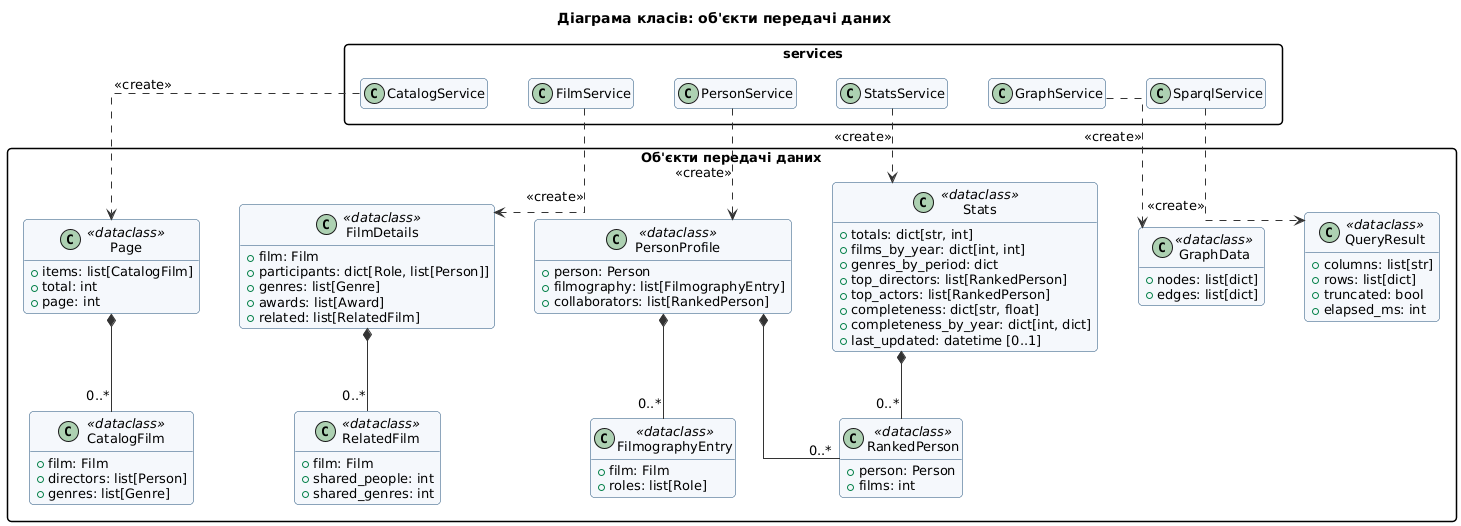

The diagram above was rendered by PlantUML. Its source (embedded in the PNG):
@startuml
!include common.iuml
skinparam class {
  BackgroundColor #F5F8FC
  BorderColor #1F4E79
}
skinparam packageStyle rectangle
skinparam linetype ortho
skinparam nodesep 40
skinparam ranksep 60
hide empty members
title Діаграма класів: об'єкти передачі даних

package "services" {
  class CatalogService
  class FilmService
  class PersonService
  class StatsService
  class GraphService
  class SparqlService
}

package "Об'єкти передачі даних" as dto {
  class Page <<dataclass>> {
    +items: list[CatalogFilm]
    +total: int
    +page: int
  }
  class CatalogFilm <<dataclass>> {
    +film: Film
    +directors: list[Person]
    +genres: list[Genre]
  }
  class FilmDetails <<dataclass>> {
    +film: Film
    +participants: dict[Role, list[Person]]
    +genres: list[Genre]
    +awards: list[Award]
    +related: list[RelatedFilm]
  }
  class RelatedFilm <<dataclass>> {
    +film: Film
    +shared_people: int
    +shared_genres: int
  }
  class PersonProfile <<dataclass>> {
    +person: Person
    +filmography: list[FilmographyEntry]
    +collaborators: list[RankedPerson]
  }
  class FilmographyEntry <<dataclass>> {
    +film: Film
    +roles: list[Role]
  }
  class RankedPerson <<dataclass>> {
    +person: Person
    +films: int
  }
  class Stats <<dataclass>> {
    +totals: dict[str, int]
    +films_by_year: dict[int, int]
    +genres_by_period: dict
    +top_directors: list[RankedPerson]
    +top_actors: list[RankedPerson]
    +completeness: dict[str, float]
    +completeness_by_year: dict[int, dict]
    +last_updated: datetime [0..1]
  }
  class GraphData <<dataclass>> {
    +nodes: list[dict]
    +edges: list[dict]
  }
  class QueryResult <<dataclass>> {
    +columns: list[str]
    +rows: list[dict]
    +truncated: bool
    +elapsed_ms: int
  }
}

CatalogService -[hidden]right- FilmService
FilmService -[hidden]right- PersonService
PersonService -[hidden]right- StatsService
StatsService -[hidden]right- GraphService
GraphService -[hidden]right- SparqlService

CatalogService .down.> Page : <<create>>
FilmService .down.> FilmDetails : <<create>>
PersonService .down.> PersonProfile : <<create>>
StatsService .down.> Stats : <<create>>
GraphService .down.> GraphData : <<create>>
SparqlService .down.> QueryResult : <<create>>

Page *-down- "0..*" CatalogFilm
FilmDetails *-down- "0..*" RelatedFilm
PersonProfile *-down- "0..*" FilmographyEntry
PersonProfile *-down- "0..*" RankedPerson
Stats *-down- "0..*" RankedPerson
@enduml